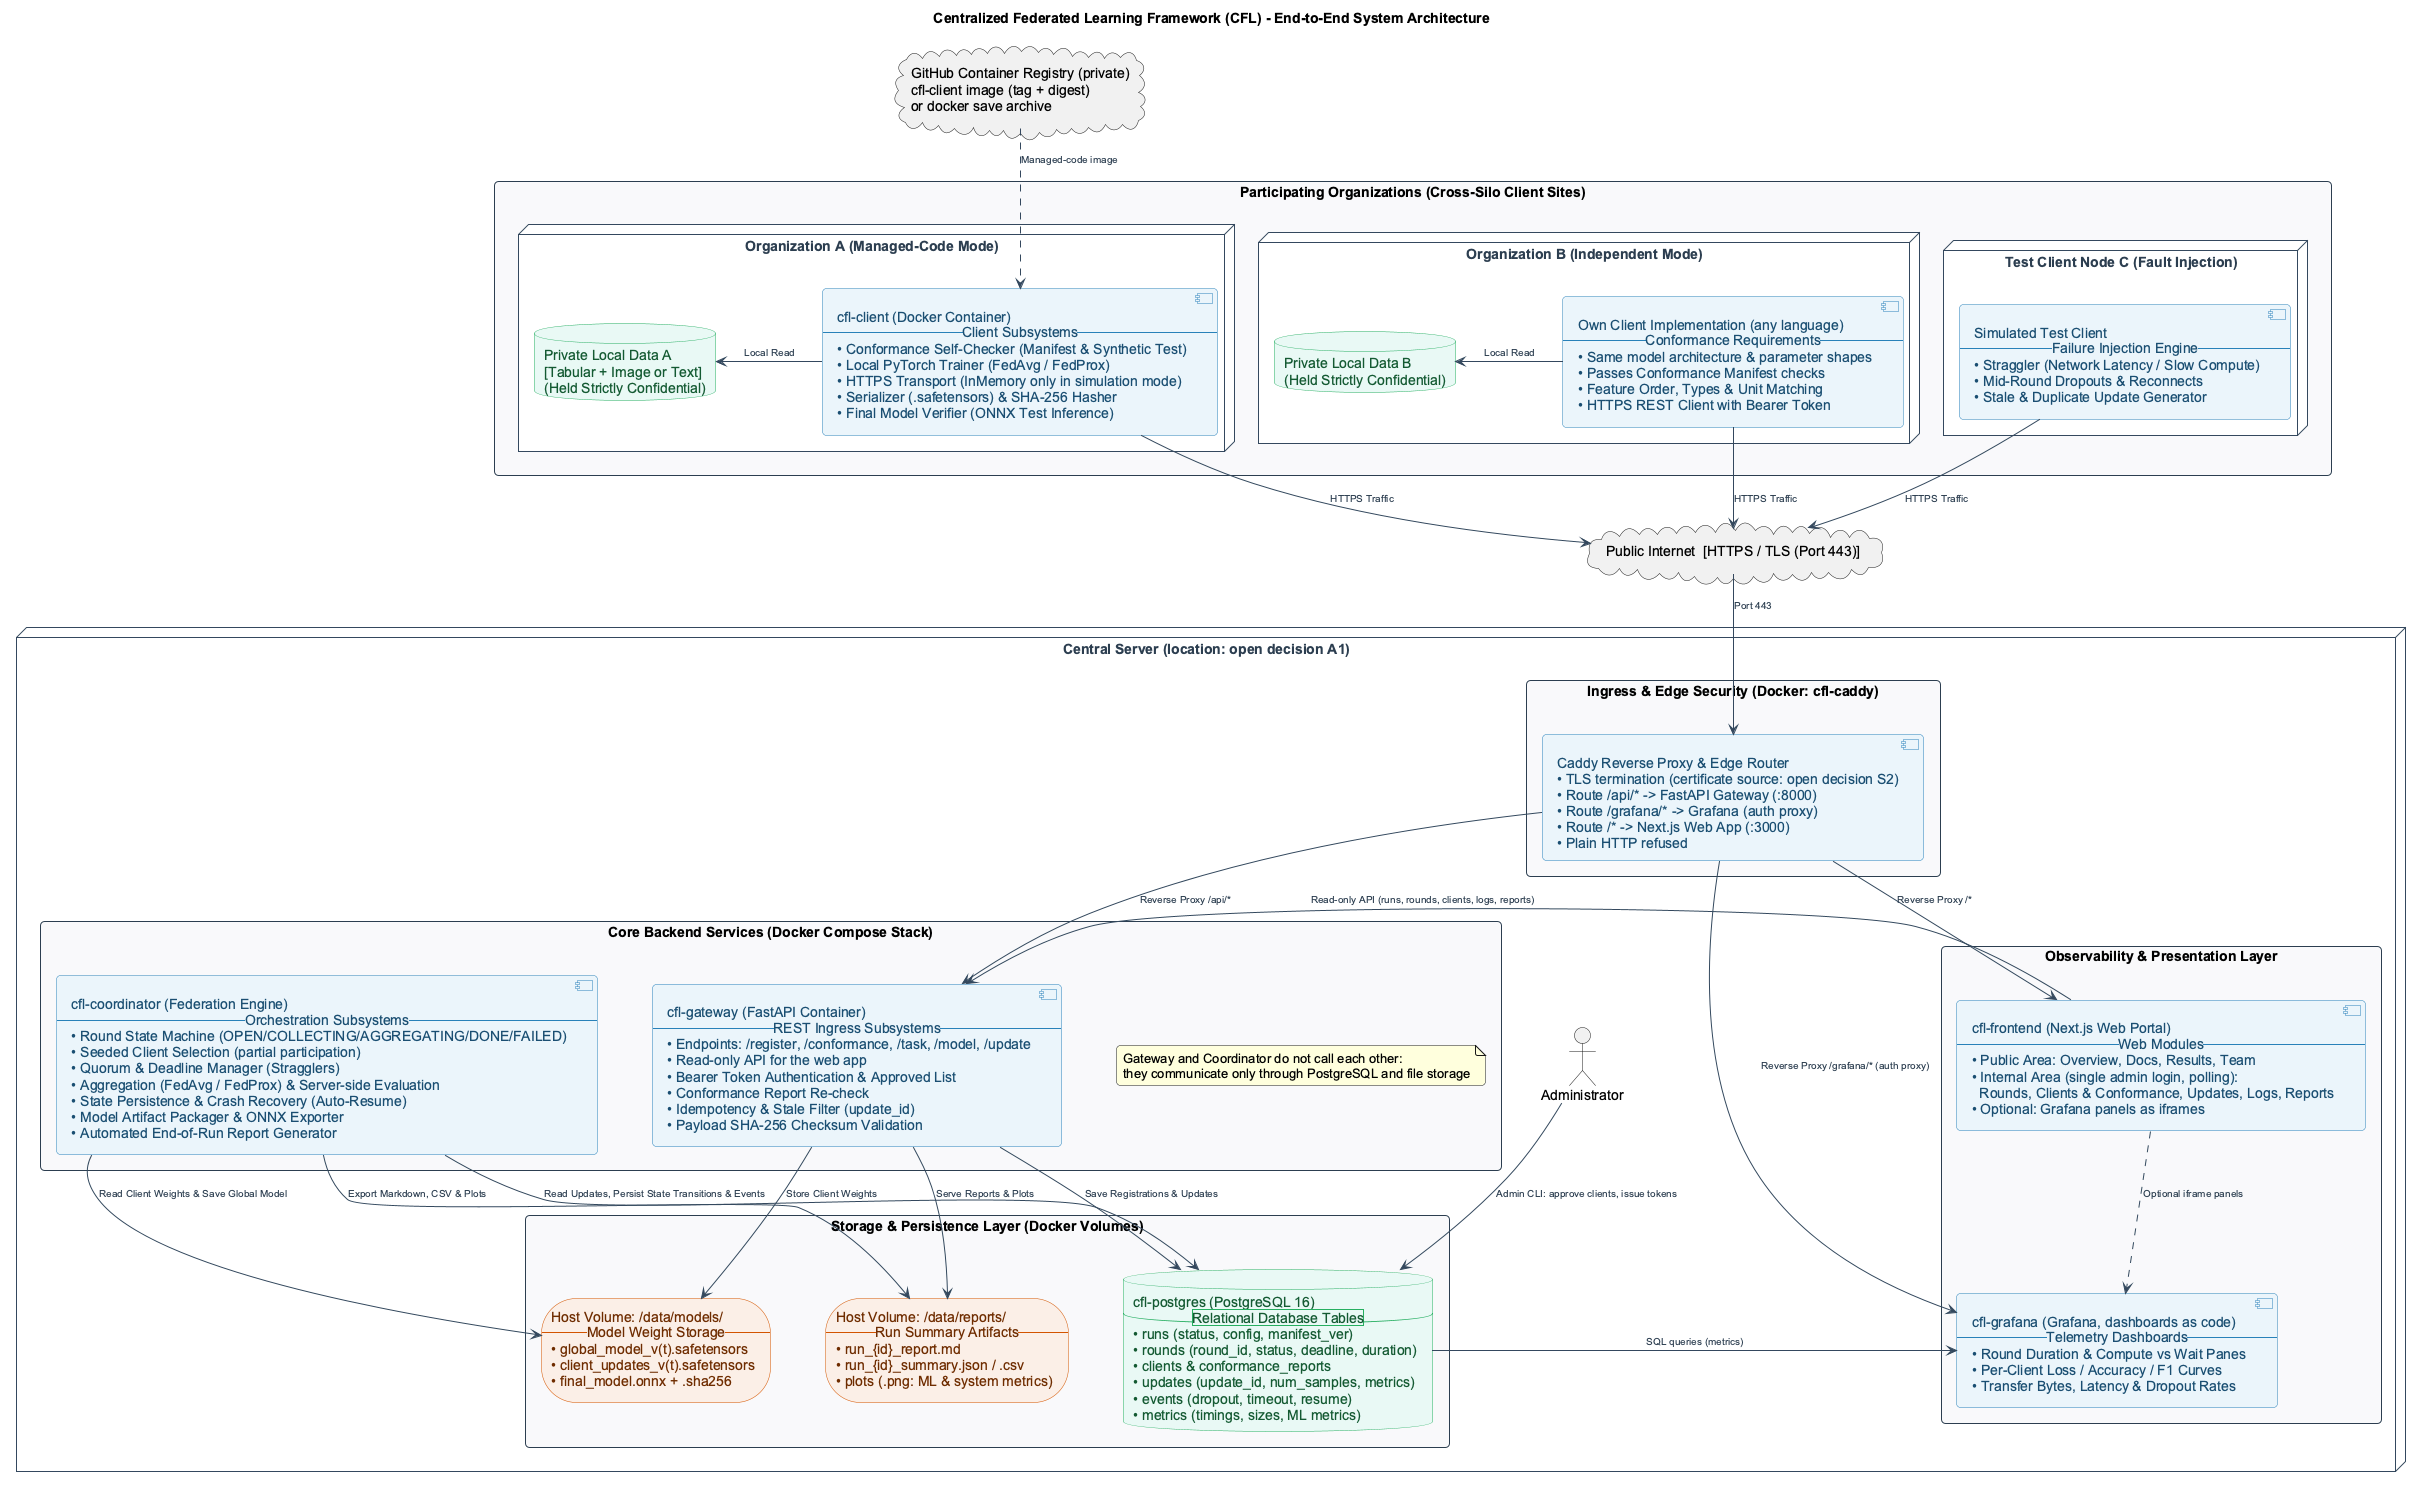

The diagram above was rendered by PlantUML. Its source (embedded in the PNG):
@startuml Architecture_Diagram
skinparam defaultFontName Arial
skinparam fontSize 11
skinparam roundcorner 8
skinparam shadowing false
skinparam packageStyle rectangle

skinparam nodesep 55
skinparam ranksep 48
skinparam packagePadding 14
skinparam componentPadding 10

' Color Palette
skinparam package {
    BorderColor #2C3E50
    BackgroundColor #F8F9FA
    FontColor #2C3E50
    FontStyle bold
}

skinparam node {
    BorderColor #34495E
    BackgroundColor #FFFFFF
    FontColor #2C3E50
    FontStyle bold
}

skinparam component {
    BorderColor #2980B9
    BackgroundColor #EBF5FB
    FontColor #1B4F72
}

skinparam database {
    BorderColor #27AE60
    BackgroundColor #E8F8F5
    FontColor #145A32
}

skinparam storage {
    BorderColor #D35400
    BackgroundColor #FBEEE6
    FontColor #6E2C00
}

skinparam arrow {
    Color #34495E
    FontColor #2C3E50
    FontSize 10
}

title Centralized Federated Learning Framework (CFL) - End-to-End System Architecture

' ==============================================================================
' 1. CLIENT SILOS (CROSS-SILO SITES)
' ==============================================================================
package "Participating Organizations (Cross-Silo Client Sites)" as ClientsLayer {

    node "Organization A (Managed-Code Mode)" as NodeA {
        [cfl-client (Docker Container)\n-- Client Subsystems --\n• Conformance Self-Checker (Manifest & Synthetic Test)\n• Local PyTorch Trainer (FedAvg / FedProx)\n• HTTPS Transport (InMemory only in simulation mode)\n• Serializer (.safetensors) & SHA-256 Hasher\n• Final Model Verifier (ONNX Test Inference)] as ClientA
        database "Private Local Data A\n[Tabular + Image or Text]\n(Held Strictly Confidential)" as DataA
        ClientA -left-> DataA : Local Read
    }

    node "Organization B (Independent Mode)" as NodeB {
        [Own Client Implementation (any language)\n-- Conformance Requirements --\n• Same model architecture & parameter shapes\n• Passes Conformance Manifest checks\n• Feature Order, Types & Unit Matching\n• HTTPS REST Client with Bearer Token] as ClientB
        database "Private Local Data B\n(Held Strictly Confidential)" as DataB
        ClientB -left-> DataB : Local Read
    }

    node "Test Client Node C (Fault Injection)" as NodeC {
        [Simulated Test Client\n-- Failure Injection Engine --\n• Straggler (Network Latency / Slow Compute)\n• Mid-Round Dropouts & Reconnects\n• Stale & Duplicate Update Generator] as ClientC
    }
}

' ==============================================================================
' 2. NETWORK & SECURITY INGRESS
' ==============================================================================
cloud "Public Internet  [HTTPS / TLS (Port 443)]" as Internet

cloud "GitHub Container Registry (private)\ncfl-client image (tag + digest)\nor docker save archive" as Registry
Registry ..> ClientA : Managed-code image

ClientA --> Internet : HTTPS Traffic
ClientB --> Internet : HTTPS Traffic
ClientC --> Internet : HTTPS Traffic

' ==============================================================================
' 3. CENTRAL SERVER HOST
' ==============================================================================
node "Central Server (location: open decision A1)" as CentralServer {

    package "Ingress & Edge Security (Docker: cfl-caddy)" as IngressPkg {
        [Caddy Reverse Proxy & Edge Router\n• TLS termination (certificate source: open decision S2)\n• Route /api/* -> FastAPI Gateway (:8000)\n• Route /grafana/* -> Grafana (auth proxy)\n• Route /* -> Next.js Web App (:3000)\n• Plain HTTP refused] as Caddy
    }

    Internet --> Caddy : Port 443

    package "Core Backend Services (Docker Compose Stack)" as BackendStack {
        [cfl-gateway (FastAPI Container)\n-- REST Ingress Subsystems --\n• Endpoints: /register, /conformance, /task, /model, /update\n• Read-only API for the web app\n• Bearer Token Authentication & Approved List\n• Conformance Report Re-check\n• Idempotency & Stale Filter (update_id)\n• Payload SHA-256 Checksum Validation] as Gateway

        [cfl-coordinator (Federation Engine)\n-- Orchestration Subsystems --\n• Round State Machine (OPEN/COLLECTING/AGGREGATING/DONE/FAILED)\n• Seeded Client Selection (partial participation)\n• Quorum & Deadline Manager (Stragglers)\n• Aggregation (FedAvg / FedProx) & Server-side Evaluation\n• State Persistence & Crash Recovery (Auto-Resume)\n• Model Artifact Packager & ONNX Exporter\n• Automated End-of-Run Report Generator] as Coordinator

        note "Gateway and Coordinator do not call each other:\nthey communicate only through PostgreSQL and file storage" as NoteIPC
    }

    Caddy --> Gateway : Reverse Proxy /api/*

    package "Storage & Persistence Layer (Docker Volumes)" as StorageStack {
        database "cfl-postgres (PostgreSQL 16)\n-- Relational Database Tables --\n• runs (status, config, manifest_ver)\n• rounds (round_id, status, deadline, duration)\n• clients & conformance_reports\n• updates (update_id, num_samples, metrics)\n• events (dropout, timeout, resume)\n• metrics (timings, sizes, ML metrics)" as Postgres

        storage "Host Volume: /data/models/\n-- Model Weight Storage --\n• global_model_v(t).safetensors\n• client_updates_v(t).safetensors\n• final_model.onnx + .sha256" as ModelStorage

        storage "Host Volume: /data/reports/\n-- Run Summary Artifacts --\n• run_{id}_report.md\n• run_{id}_summary.json / .csv\n• plots (.png: ML & system metrics)" as ReportStorage
    }

    Gateway --> Postgres : Save Registrations & Updates
    Gateway --> ModelStorage : Store Client Weights
    Coordinator --> Postgres : Read Updates, Persist State Transitions & Events
    Coordinator --> ModelStorage : Read Client Weights & Save Global Model
    Coordinator --> ReportStorage : Export Markdown, CSV & Plots

    package "Observability & Presentation Layer" as UIStack {
        [cfl-frontend (Next.js Web Portal)\n-- Web Modules --\n• Public Area: Overview, Docs, Results, Team\n• Internal Area (single admin login, polling):\n  Rounds, Clients & Conformance, Updates, Logs, Reports\n• Optional: Grafana panels as iframes] as WebApp

        [cfl-grafana (Grafana, dashboards as code)\n-- Telemetry Dashboards --\n• Round Duration & Compute vs Wait Panes\n• Per-Client Loss / Accuracy / F1 Curves\n• Transfer Bytes, Latency & Dropout Rates] as Grafana
    }

    Caddy --> WebApp : Reverse Proxy /*
    Caddy --> Grafana : Reverse Proxy /grafana/* (auth proxy)
    WebApp --> Gateway : Read-only API (runs, rounds, clients, logs, reports)
    Gateway --> ReportStorage : Serve Reports & Plots
    Postgres --> Grafana : SQL queries (metrics)
    WebApp ..> Grafana : Optional iframe panels

    actor "Administrator" as Admin
    Admin --> Postgres : Admin CLI: approve clients, issue tokens
}

@enduml